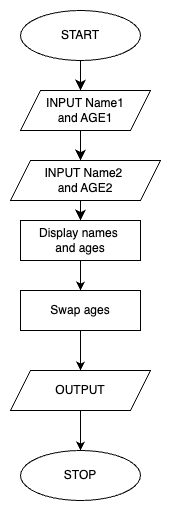

The diagram above was exported from draw.io. Its source (the exported page's mxGraphModel, read from the mxfile embedded in the PNG):
<mxGraphModel dx="1194" dy="639" grid="1" gridSize="10" guides="1" tooltips="1" connect="1" arrows="1" fold="1" page="1" pageScale="1" pageWidth="827" pageHeight="1169" math="0" shadow="0">
  <root>
    <mxCell id="WIyWlLk6GJQsqaUBKTNV-0" />
    <mxCell id="WIyWlLk6GJQsqaUBKTNV-1" parent="WIyWlLk6GJQsqaUBKTNV-0" />
    <mxCell id="pxHVHooGvAvL_QZ-2Ln7-0" value="START" style="ellipse;whiteSpace=wrap;html=1;" parent="WIyWlLk6GJQsqaUBKTNV-1" vertex="1">
      <mxGeometry x="160" y="80" width="120" height="50" as="geometry" />
    </mxCell>
    <mxCell id="qqWI82nt_YYxnzuKjtK5-22" value="" style="endArrow=classic;html=1;rounded=0;fontSize=12;startSize=8;endSize=8;curved=1;exitX=0.5;exitY=1;exitDx=0;exitDy=0;" parent="WIyWlLk6GJQsqaUBKTNV-1" edge="1">
      <mxGeometry width="50" height="50" relative="1" as="geometry">
        <mxPoint x="220" y="260" as="sourcePoint" />
        <mxPoint x="220" y="290" as="targetPoint" />
      </mxGeometry>
    </mxCell>
    <mxCell id="qqWI82nt_YYxnzuKjtK5-25" value="" style="endArrow=classic;html=1;rounded=0;fontSize=12;startSize=8;endSize=8;curved=1;exitX=0.5;exitY=1;exitDx=0;exitDy=0;entryX=0.5;entryY=0;entryDx=0;entryDy=0;" parent="WIyWlLk6GJQsqaUBKTNV-1" edge="1">
      <mxGeometry width="50" height="50" relative="1" as="geometry">
        <mxPoint x="220" y="190" as="sourcePoint" />
        <mxPoint x="220" y="230" as="targetPoint" />
      </mxGeometry>
    </mxCell>
    <mxCell id="qqWI82nt_YYxnzuKjtK5-34" value="" style="endArrow=classic;html=1;rounded=0;fontSize=12;startSize=8;endSize=8;curved=1;exitX=0.5;exitY=1;exitDx=0;exitDy=0;entryX=0.5;entryY=0;entryDx=0;entryDy=0;" parent="WIyWlLk6GJQsqaUBKTNV-1" source="pxHVHooGvAvL_QZ-2Ln7-0" edge="1">
      <mxGeometry width="50" height="50" relative="1" as="geometry">
        <mxPoint x="380" y="330" as="sourcePoint" />
        <mxPoint x="220" y="160" as="targetPoint" />
      </mxGeometry>
    </mxCell>
    <mxCell id="qqWI82nt_YYxnzuKjtK5-36" value="STOP" style="ellipse;whiteSpace=wrap;html=1;" parent="WIyWlLk6GJQsqaUBKTNV-1" vertex="1">
      <mxGeometry x="160" y="520" width="120" height="50" as="geometry" />
    </mxCell>
    <mxCell id="seTV0LxS4exyJ22OM5G0-0" value="INPUT Name1&lt;div&gt;and AGE1&lt;/div&gt;" style="shape=parallelogram;perimeter=parallelogramPerimeter;whiteSpace=wrap;html=1;fixedSize=1;" vertex="1" parent="WIyWlLk6GJQsqaUBKTNV-1">
      <mxGeometry x="160" y="160" width="130" height="40" as="geometry" />
    </mxCell>
    <mxCell id="seTV0LxS4exyJ22OM5G0-1" value="INPUT Name2&amp;nbsp;&lt;div&gt;and AGE2&lt;/div&gt;" style="shape=parallelogram;perimeter=parallelogramPerimeter;whiteSpace=wrap;html=1;fixedSize=1;" vertex="1" parent="WIyWlLk6GJQsqaUBKTNV-1">
      <mxGeometry x="150" y="230" width="150" height="40" as="geometry" />
    </mxCell>
    <mxCell id="seTV0LxS4exyJ22OM5G0-3" value="Display names&amp;nbsp;&lt;div&gt;and ages&lt;/div&gt;" style="rounded=0;whiteSpace=wrap;html=1;" vertex="1" parent="WIyWlLk6GJQsqaUBKTNV-1">
      <mxGeometry x="160" y="290" width="120" height="40" as="geometry" />
    </mxCell>
    <mxCell id="seTV0LxS4exyJ22OM5G0-4" value="" style="endArrow=classic;html=1;rounded=0;exitX=0.5;exitY=1;exitDx=0;exitDy=0;" edge="1" parent="WIyWlLk6GJQsqaUBKTNV-1" source="seTV0LxS4exyJ22OM5G0-3">
      <mxGeometry width="50" height="50" relative="1" as="geometry">
        <mxPoint x="390" y="320" as="sourcePoint" />
        <mxPoint x="220" y="360" as="targetPoint" />
      </mxGeometry>
    </mxCell>
    <mxCell id="seTV0LxS4exyJ22OM5G0-5" value="Swap ages" style="rounded=0;whiteSpace=wrap;html=1;" vertex="1" parent="WIyWlLk6GJQsqaUBKTNV-1">
      <mxGeometry x="160" y="360" width="120" height="40" as="geometry" />
    </mxCell>
    <mxCell id="seTV0LxS4exyJ22OM5G0-6" value="" style="endArrow=classic;html=1;rounded=0;exitX=0.5;exitY=1;exitDx=0;exitDy=0;" edge="1" parent="WIyWlLk6GJQsqaUBKTNV-1" source="seTV0LxS4exyJ22OM5G0-5" target="seTV0LxS4exyJ22OM5G0-7">
      <mxGeometry width="50" height="50" relative="1" as="geometry">
        <mxPoint x="390" y="410" as="sourcePoint" />
        <mxPoint x="220" y="440" as="targetPoint" />
      </mxGeometry>
    </mxCell>
    <mxCell id="seTV0LxS4exyJ22OM5G0-7" value="OUTPUT" style="shape=parallelogram;perimeter=parallelogramPerimeter;whiteSpace=wrap;html=1;fixedSize=1;" vertex="1" parent="WIyWlLk6GJQsqaUBKTNV-1">
      <mxGeometry x="150" y="440" width="140" height="40" as="geometry" />
    </mxCell>
    <mxCell id="seTV0LxS4exyJ22OM5G0-8" value="" style="endArrow=classic;html=1;rounded=0;exitX=0.5;exitY=1;exitDx=0;exitDy=0;" edge="1" parent="WIyWlLk6GJQsqaUBKTNV-1" source="seTV0LxS4exyJ22OM5G0-7">
      <mxGeometry width="50" height="50" relative="1" as="geometry">
        <mxPoint x="390" y="410" as="sourcePoint" />
        <mxPoint x="220" y="520" as="targetPoint" />
      </mxGeometry>
    </mxCell>
  </root>
</mxGraphModel>